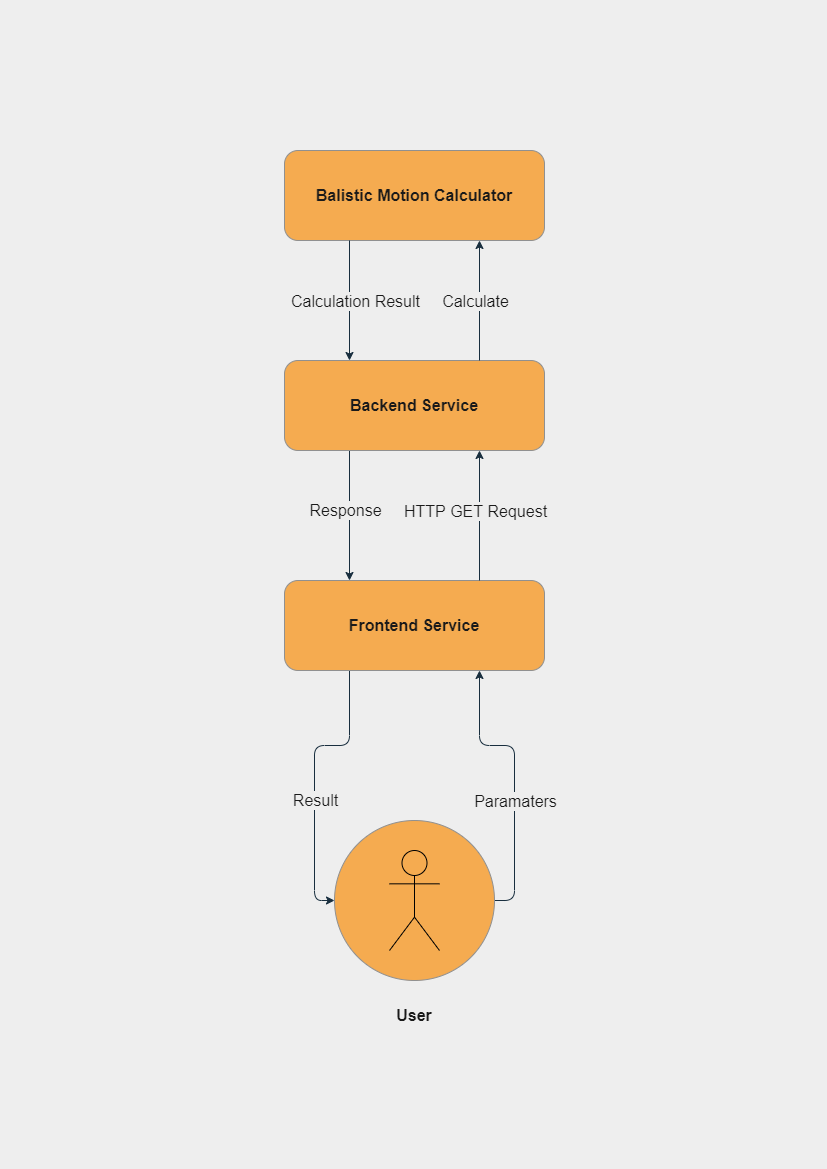

The diagram above was exported from draw.io. Its source (the exported page's mxGraphModel, read from the mxfile embedded in the PNG):
<mxGraphModel dx="2214" dy="1156" grid="1" gridSize="10" guides="1" tooltips="1" connect="1" arrows="1" fold="1" page="1" pageScale="1" pageWidth="827" pageHeight="1169" background="#EEEEEE" math="0" shadow="0">
  <root>
    <mxCell id="0" />
    <mxCell id="1" parent="0" />
    <mxCell id="aI8R4uLvAXKqK6bejhma-1" value="&lt;font style=&quot;font-size: 16px;&quot;&gt;&lt;b&gt;Balistic Motion Calculator&lt;/b&gt;&lt;/font&gt;" style="rounded=1;whiteSpace=wrap;html=1;fillColor=#F5AB50;strokeColor=#909090;fontColor=#1A1A1A;" vertex="1" parent="1">
      <mxGeometry x="284" y="150" width="260" height="90" as="geometry" />
    </mxCell>
    <mxCell id="aI8R4uLvAXKqK6bejhma-23" style="edgeStyle=orthogonalEdgeStyle;rounded=1;orthogonalLoop=1;jettySize=auto;html=1;exitX=0.25;exitY=1;exitDx=0;exitDy=0;entryX=0.25;entryY=0;entryDx=0;entryDy=0;fontSize=16;labelBackgroundColor=#EEEEEE;strokeColor=#182E3E;fontColor=#1A1A1A;" edge="1" parent="1" source="aI8R4uLvAXKqK6bejhma-3" target="aI8R4uLvAXKqK6bejhma-4">
      <mxGeometry relative="1" as="geometry" />
    </mxCell>
    <mxCell id="aI8R4uLvAXKqK6bejhma-24" value="Response" style="edgeLabel;html=1;align=center;verticalAlign=middle;resizable=0;points=[];fontSize=16;rounded=1;labelBackgroundColor=#EEEEEE;fontColor=#1A1A1A;" vertex="1" connectable="0" parent="aI8R4uLvAXKqK6bejhma-23">
      <mxGeometry x="-0.16" y="-3" relative="1" as="geometry">
        <mxPoint x="-2" y="5" as="offset" />
      </mxGeometry>
    </mxCell>
    <mxCell id="aI8R4uLvAXKqK6bejhma-3" value="&lt;font style=&quot;font-size: 16px;&quot;&gt;&lt;b&gt;Backend Service&lt;br&gt;&lt;/b&gt;&lt;/font&gt;" style="rounded=1;whiteSpace=wrap;html=1;fillColor=#F5AB50;strokeColor=#909090;fontColor=#1A1A1A;" vertex="1" parent="1">
      <mxGeometry x="284" y="360" width="260" height="90" as="geometry" />
    </mxCell>
    <mxCell id="aI8R4uLvAXKqK6bejhma-27" style="edgeStyle=orthogonalEdgeStyle;rounded=1;orthogonalLoop=1;jettySize=auto;html=1;exitX=0.25;exitY=1;exitDx=0;exitDy=0;entryX=0;entryY=0.5;entryDx=0;entryDy=0;fontSize=16;labelBackgroundColor=#EEEEEE;strokeColor=#182E3E;fontColor=#1A1A1A;" edge="1" parent="1" source="aI8R4uLvAXKqK6bejhma-4" target="aI8R4uLvAXKqK6bejhma-18">
      <mxGeometry relative="1" as="geometry" />
    </mxCell>
    <mxCell id="aI8R4uLvAXKqK6bejhma-28" value="Result" style="edgeLabel;html=1;align=center;verticalAlign=middle;resizable=0;points=[];fontSize=16;rounded=1;labelBackgroundColor=#EEEEEE;fontColor=#1A1A1A;" vertex="1" connectable="0" parent="aI8R4uLvAXKqK6bejhma-27">
      <mxGeometry x="0.106" y="-3" relative="1" as="geometry">
        <mxPoint x="3" y="7" as="offset" />
      </mxGeometry>
    </mxCell>
    <mxCell id="aI8R4uLvAXKqK6bejhma-4" value="&lt;font style=&quot;font-size: 16px;&quot;&gt;&lt;b&gt;Frontend Service&lt;br&gt;&lt;/b&gt;&lt;/font&gt;" style="rounded=1;whiteSpace=wrap;html=1;fillColor=#F5AB50;strokeColor=#909090;fontColor=#1A1A1A;" vertex="1" parent="1">
      <mxGeometry x="284" y="580" width="260" height="90" as="geometry" />
    </mxCell>
    <mxCell id="aI8R4uLvAXKqK6bejhma-9" value="" style="endArrow=classic;html=1;rounded=1;fontSize=16;entryX=0.75;entryY=1;entryDx=0;entryDy=0;exitX=0.75;exitY=0;exitDx=0;exitDy=0;labelBackgroundColor=#EEEEEE;strokeColor=#182E3E;fontColor=#1A1A1A;" edge="1" parent="1" source="aI8R4uLvAXKqK6bejhma-3" target="aI8R4uLvAXKqK6bejhma-1">
      <mxGeometry width="50" height="50" relative="1" as="geometry">
        <mxPoint x="434" y="300" as="sourcePoint" />
        <mxPoint x="484" y="250" as="targetPoint" />
      </mxGeometry>
    </mxCell>
    <mxCell id="aI8R4uLvAXKqK6bejhma-11" value="Calculate" style="edgeLabel;html=1;align=center;verticalAlign=middle;resizable=0;points=[];fontSize=16;rounded=1;labelBackgroundColor=#EEEEEE;fontColor=#1A1A1A;" vertex="1" connectable="0" parent="aI8R4uLvAXKqK6bejhma-9">
      <mxGeometry x="0.1667" y="-2" relative="1" as="geometry">
        <mxPoint x="-7" y="10" as="offset" />
      </mxGeometry>
    </mxCell>
    <mxCell id="aI8R4uLvAXKqK6bejhma-10" value="" style="endArrow=classic;html=1;rounded=1;fontSize=16;entryX=0.25;entryY=0;entryDx=0;entryDy=0;exitX=0.25;exitY=1;exitDx=0;exitDy=0;labelBackgroundColor=#EEEEEE;strokeColor=#182E3E;fontColor=#1A1A1A;" edge="1" parent="1" source="aI8R4uLvAXKqK6bejhma-1" target="aI8R4uLvAXKqK6bejhma-3">
      <mxGeometry width="50" height="50" relative="1" as="geometry">
        <mxPoint x="294" y="290" as="sourcePoint" />
        <mxPoint x="344" y="240" as="targetPoint" />
      </mxGeometry>
    </mxCell>
    <mxCell id="aI8R4uLvAXKqK6bejhma-12" value="Calculation Result" style="edgeLabel;html=1;align=center;verticalAlign=middle;resizable=0;points=[];fontSize=16;rounded=1;labelBackgroundColor=#EEEEEE;fontColor=#1A1A1A;" vertex="1" connectable="0" parent="aI8R4uLvAXKqK6bejhma-10">
      <mxGeometry x="-0.2167" relative="1" as="geometry">
        <mxPoint x="5" y="13" as="offset" />
      </mxGeometry>
    </mxCell>
    <mxCell id="aI8R4uLvAXKqK6bejhma-13" value="" style="endArrow=classic;html=1;rounded=1;fontSize=16;entryX=0.75;entryY=1;entryDx=0;entryDy=0;exitX=0.75;exitY=0;exitDx=0;exitDy=0;labelBackgroundColor=#EEEEEE;strokeColor=#182E3E;fontColor=#1A1A1A;" edge="1" parent="1" source="aI8R4uLvAXKqK6bejhma-4" target="aI8R4uLvAXKqK6bejhma-3">
      <mxGeometry width="50" height="50" relative="1" as="geometry">
        <mxPoint x="489" y="570" as="sourcePoint" />
        <mxPoint x="489" y="450" as="targetPoint" />
      </mxGeometry>
    </mxCell>
    <mxCell id="aI8R4uLvAXKqK6bejhma-14" value="HTTP GET Request" style="edgeLabel;html=1;align=center;verticalAlign=middle;resizable=0;points=[];fontSize=16;rounded=1;labelBackgroundColor=#EEEEEE;fontColor=#1A1A1A;" vertex="1" connectable="0" parent="aI8R4uLvAXKqK6bejhma-13">
      <mxGeometry x="0.1667" y="-2" relative="1" as="geometry">
        <mxPoint x="-7" y="6" as="offset" />
      </mxGeometry>
    </mxCell>
    <mxCell id="aI8R4uLvAXKqK6bejhma-25" style="edgeStyle=orthogonalEdgeStyle;rounded=1;orthogonalLoop=1;jettySize=auto;html=1;entryX=0.75;entryY=1;entryDx=0;entryDy=0;fontSize=16;exitX=1;exitY=0.5;exitDx=0;exitDy=0;labelBackgroundColor=#EEEEEE;strokeColor=#182E3E;fontColor=#1A1A1A;" edge="1" parent="1" source="aI8R4uLvAXKqK6bejhma-18" target="aI8R4uLvAXKqK6bejhma-4">
      <mxGeometry relative="1" as="geometry" />
    </mxCell>
    <mxCell id="aI8R4uLvAXKqK6bejhma-26" value="Paramaters" style="edgeLabel;html=1;align=center;verticalAlign=middle;resizable=0;points=[];fontSize=16;rounded=1;labelBackgroundColor=#EEEEEE;fontColor=#1A1A1A;" vertex="1" connectable="0" parent="aI8R4uLvAXKqK6bejhma-25">
      <mxGeometry x="0.3247" y="-2" relative="1" as="geometry">
        <mxPoint x="14" y="57" as="offset" />
      </mxGeometry>
    </mxCell>
    <mxCell id="aI8R4uLvAXKqK6bejhma-18" value="" style="ellipse;whiteSpace=wrap;html=1;aspect=fixed;fontSize=16;rounded=1;fillColor=#F5AB50;strokeColor=#909090;fontColor=#1A1A1A;" vertex="1" parent="1">
      <mxGeometry x="334" y="820" width="160" height="160" as="geometry" />
    </mxCell>
    <mxCell id="aI8R4uLvAXKqK6bejhma-19" value="" style="shape=umlActor;verticalLabelPosition=bottom;verticalAlign=top;html=1;outlineConnect=0;fontSize=16;rounded=1;fillColor=none;" vertex="1" parent="1">
      <mxGeometry x="389" y="850" width="50" height="100" as="geometry" />
    </mxCell>
    <mxCell id="aI8R4uLvAXKqK6bejhma-22" value="&lt;b&gt;User&lt;/b&gt;" style="text;html=1;strokeColor=none;fillColor=none;align=center;verticalAlign=middle;whiteSpace=wrap;rounded=1;fontSize=16;fontColor=#1A1A1A;" vertex="1" parent="1">
      <mxGeometry x="384" y="1000" width="60" height="30" as="geometry" />
    </mxCell>
  </root>
</mxGraphModel>